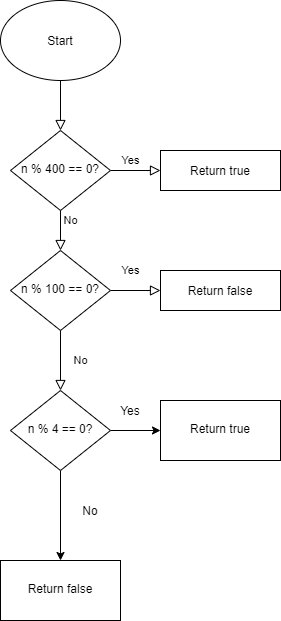

The diagram above was exported from draw.io. Its source (the exported page's mxGraphModel, read from the mxfile embedded in the PNG):
<mxGraphModel dx="1038" dy="579" grid="1" gridSize="10" guides="1" tooltips="1" connect="1" arrows="1" fold="1" page="1" pageScale="1" pageWidth="827" pageHeight="1169" math="0" shadow="0">
  <root>
    <mxCell id="WIyWlLk6GJQsqaUBKTNV-0" />
    <mxCell id="WIyWlLk6GJQsqaUBKTNV-1" parent="WIyWlLk6GJQsqaUBKTNV-0" />
    <mxCell id="WIyWlLk6GJQsqaUBKTNV-2" value="" style="rounded=0;html=1;jettySize=auto;orthogonalLoop=1;fontSize=11;endArrow=block;endFill=0;endSize=8;strokeWidth=1;shadow=0;labelBackgroundColor=none;edgeStyle=orthogonalEdgeStyle;" parent="WIyWlLk6GJQsqaUBKTNV-1" target="WIyWlLk6GJQsqaUBKTNV-6" edge="1">
      <mxGeometry relative="1" as="geometry">
        <mxPoint x="220" y="120" as="sourcePoint" />
      </mxGeometry>
    </mxCell>
    <mxCell id="WIyWlLk6GJQsqaUBKTNV-4" value="Yes" style="rounded=0;html=1;jettySize=auto;orthogonalLoop=1;fontSize=11;endArrow=block;endFill=0;endSize=8;strokeWidth=1;shadow=0;labelBackgroundColor=none;edgeStyle=orthogonalEdgeStyle;" parent="WIyWlLk6GJQsqaUBKTNV-1" source="WIyWlLk6GJQsqaUBKTNV-6" target="WIyWlLk6GJQsqaUBKTNV-10" edge="1">
      <mxGeometry x="-1" y="86" relative="1" as="geometry">
        <mxPoint x="-16" y="-50" as="offset" />
      </mxGeometry>
    </mxCell>
    <mxCell id="WIyWlLk6GJQsqaUBKTNV-5" value="No" style="edgeStyle=orthogonalEdgeStyle;rounded=0;html=1;jettySize=auto;orthogonalLoop=1;fontSize=11;endArrow=block;endFill=0;endSize=8;strokeWidth=1;shadow=0;labelBackgroundColor=none;" parent="WIyWlLk6GJQsqaUBKTNV-1" source="WIyWlLk6GJQsqaUBKTNV-6" target="WIyWlLk6GJQsqaUBKTNV-7" edge="1">
      <mxGeometry x="-1" y="-64" relative="1" as="geometry">
        <mxPoint x="-40" y="-14" as="offset" />
      </mxGeometry>
    </mxCell>
    <mxCell id="WIyWlLk6GJQsqaUBKTNV-6" value="n % 400 == 0?" style="rhombus;whiteSpace=wrap;html=1;shadow=0;fontFamily=Helvetica;fontSize=12;align=center;strokeWidth=1;spacing=6;spacingTop=-4;" parent="WIyWlLk6GJQsqaUBKTNV-1" vertex="1">
      <mxGeometry x="170" y="170" width="100" height="80" as="geometry" />
    </mxCell>
    <mxCell id="WIyWlLk6GJQsqaUBKTNV-7" value="Return true" style="rounded=0;whiteSpace=wrap;html=1;fontSize=12;glass=0;strokeWidth=1;shadow=0;" parent="WIyWlLk6GJQsqaUBKTNV-1" vertex="1">
      <mxGeometry x="320" y="190" width="120" height="40" as="geometry" />
    </mxCell>
    <mxCell id="WIyWlLk6GJQsqaUBKTNV-8" value="No" style="rounded=0;html=1;jettySize=auto;orthogonalLoop=1;fontSize=11;endArrow=block;endFill=0;endSize=8;strokeWidth=1;shadow=0;labelBackgroundColor=none;edgeStyle=orthogonalEdgeStyle;" parent="WIyWlLk6GJQsqaUBKTNV-1" source="WIyWlLk6GJQsqaUBKTNV-10" edge="1">
      <mxGeometry y="20" relative="1" as="geometry">
        <mxPoint as="offset" />
        <mxPoint x="220" y="430" as="targetPoint" />
      </mxGeometry>
    </mxCell>
    <mxCell id="WIyWlLk6GJQsqaUBKTNV-9" value="Yes" style="edgeStyle=orthogonalEdgeStyle;rounded=0;html=1;jettySize=auto;orthogonalLoop=1;fontSize=11;endArrow=block;endFill=0;endSize=8;strokeWidth=1;shadow=0;labelBackgroundColor=none;" parent="WIyWlLk6GJQsqaUBKTNV-1" source="WIyWlLk6GJQsqaUBKTNV-10" target="WIyWlLk6GJQsqaUBKTNV-12" edge="1">
      <mxGeometry x="-0.2" y="20" relative="1" as="geometry">
        <mxPoint as="offset" />
      </mxGeometry>
    </mxCell>
    <mxCell id="WIyWlLk6GJQsqaUBKTNV-10" value="n % 100 == 0?" style="rhombus;whiteSpace=wrap;html=1;shadow=0;fontFamily=Helvetica;fontSize=12;align=center;strokeWidth=1;spacing=6;spacingTop=-4;" parent="WIyWlLk6GJQsqaUBKTNV-1" vertex="1">
      <mxGeometry x="170" y="290" width="100" height="80" as="geometry" />
    </mxCell>
    <mxCell id="WIyWlLk6GJQsqaUBKTNV-12" value="Return false" style="rounded=0;whiteSpace=wrap;html=1;fontSize=12;glass=0;strokeWidth=1;shadow=0;" parent="WIyWlLk6GJQsqaUBKTNV-1" vertex="1">
      <mxGeometry x="320" y="310" width="120" height="40" as="geometry" />
    </mxCell>
    <mxCell id="7KMrVynm8lWH_8ptMMe8-2" value="" style="edgeStyle=orthogonalEdgeStyle;rounded=0;orthogonalLoop=1;jettySize=auto;html=1;" parent="WIyWlLk6GJQsqaUBKTNV-1" source="7KMrVynm8lWH_8ptMMe8-0" target="7KMrVynm8lWH_8ptMMe8-1" edge="1">
      <mxGeometry relative="1" as="geometry" />
    </mxCell>
    <mxCell id="7KMrVynm8lWH_8ptMMe8-7" value="" style="edgeStyle=orthogonalEdgeStyle;rounded=0;orthogonalLoop=1;jettySize=auto;html=1;" parent="WIyWlLk6GJQsqaUBKTNV-1" source="7KMrVynm8lWH_8ptMMe8-0" target="7KMrVynm8lWH_8ptMMe8-6" edge="1">
      <mxGeometry relative="1" as="geometry" />
    </mxCell>
    <mxCell id="7KMrVynm8lWH_8ptMMe8-0" value="n % 4 == 0?" style="rhombus;whiteSpace=wrap;html=1;shadow=0;fontFamily=Helvetica;fontSize=12;align=center;strokeWidth=1;spacing=6;spacingTop=-4;" parent="WIyWlLk6GJQsqaUBKTNV-1" vertex="1">
      <mxGeometry x="170" y="430" width="100" height="80" as="geometry" />
    </mxCell>
    <mxCell id="7KMrVynm8lWH_8ptMMe8-1" value="Return true" style="whiteSpace=wrap;html=1;shadow=0;strokeWidth=1;spacing=6;spacingTop=-4;" parent="WIyWlLk6GJQsqaUBKTNV-1" vertex="1">
      <mxGeometry x="320" y="440" width="120" height="60" as="geometry" />
    </mxCell>
    <mxCell id="7KMrVynm8lWH_8ptMMe8-5" value="Yes" style="text;html=1;strokeColor=none;fillColor=none;align=center;verticalAlign=middle;whiteSpace=wrap;rounded=0;" parent="WIyWlLk6GJQsqaUBKTNV-1" vertex="1">
      <mxGeometry x="270" y="440" width="40" height="20" as="geometry" />
    </mxCell>
    <mxCell id="7KMrVynm8lWH_8ptMMe8-6" value="Return false" style="whiteSpace=wrap;html=1;shadow=0;strokeWidth=1;spacing=6;spacingTop=-4;" parent="WIyWlLk6GJQsqaUBKTNV-1" vertex="1">
      <mxGeometry x="160" y="600" width="120" height="60" as="geometry" />
    </mxCell>
    <mxCell id="7KMrVynm8lWH_8ptMMe8-8" value="No" style="text;html=1;strokeColor=none;fillColor=none;align=center;verticalAlign=middle;whiteSpace=wrap;rounded=0;" parent="WIyWlLk6GJQsqaUBKTNV-1" vertex="1">
      <mxGeometry x="230" y="540" width="40" height="20" as="geometry" />
    </mxCell>
    <mxCell id="7KMrVynm8lWH_8ptMMe8-9" value="Start" style="ellipse;whiteSpace=wrap;html=1;rounded=0;" parent="WIyWlLk6GJQsqaUBKTNV-1" vertex="1">
      <mxGeometry x="160" y="40" width="120" height="80" as="geometry" />
    </mxCell>
  </root>
</mxGraphModel>